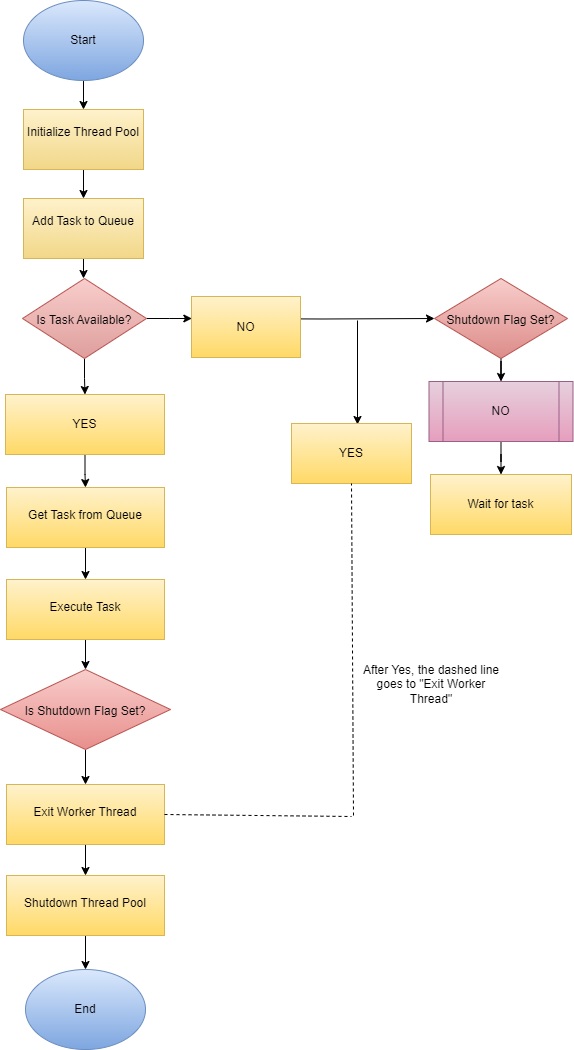

The diagram above was exported from draw.io. Its source (the exported page's mxGraphModel, read from the mxfile embedded in the PNG):
<mxGraphModel dx="794" dy="446" grid="0" gridSize="10" guides="1" tooltips="1" connect="1" arrows="1" fold="1" page="1" pageScale="1" pageWidth="850" pageHeight="1100" math="0" shadow="0">
  <root>
    <mxCell id="0" />
    <mxCell id="1" parent="0" />
    <mxCell id="qvqF8y2wQgA-gZZZ_Vhy-3" value="" style="edgeStyle=orthogonalEdgeStyle;rounded=0;orthogonalLoop=1;jettySize=auto;html=1;" edge="1" parent="1" source="qvqF8y2wQgA-gZZZ_Vhy-1" target="qvqF8y2wQgA-gZZZ_Vhy-2">
      <mxGeometry relative="1" as="geometry" />
    </mxCell>
    <mxCell id="qvqF8y2wQgA-gZZZ_Vhy-1" value="Start" style="ellipse;whiteSpace=wrap;html=1;fillColor=#dae8fc;gradientColor=#7ea6e0;strokeColor=#6c8ebf;" vertex="1" parent="1">
      <mxGeometry x="111" y="7" width="120" height="80" as="geometry" />
    </mxCell>
    <mxCell id="qvqF8y2wQgA-gZZZ_Vhy-5" value="" style="edgeStyle=orthogonalEdgeStyle;rounded=0;orthogonalLoop=1;jettySize=auto;html=1;" edge="1" parent="1" source="qvqF8y2wQgA-gZZZ_Vhy-2" target="qvqF8y2wQgA-gZZZ_Vhy-4">
      <mxGeometry relative="1" as="geometry" />
    </mxCell>
    <mxCell id="qvqF8y2wQgA-gZZZ_Vhy-2" value="&#10;Initialize Thread Pool&#10;&#10;" style="whiteSpace=wrap;html=1;fillColor=#fff2cc;strokeColor=#d6b656;gradientColor=#f1d788;" vertex="1" parent="1">
      <mxGeometry x="111" y="116" width="120" height="60" as="geometry" />
    </mxCell>
    <mxCell id="qvqF8y2wQgA-gZZZ_Vhy-7" style="edgeStyle=orthogonalEdgeStyle;rounded=0;orthogonalLoop=1;jettySize=auto;html=1;" edge="1" parent="1" source="qvqF8y2wQgA-gZZZ_Vhy-4">
      <mxGeometry relative="1" as="geometry">
        <mxPoint x="171" y="284.6666564941406" as="targetPoint" />
      </mxGeometry>
    </mxCell>
    <mxCell id="qvqF8y2wQgA-gZZZ_Vhy-4" value="&#10;Add Task to Queue&#10;&#10;" style="whiteSpace=wrap;html=1;fillColor=#fff2cc;strokeColor=#d6b656;gradientColor=#f1d788;fontStyle=0" vertex="1" parent="1">
      <mxGeometry x="111" y="205" width="120" height="60" as="geometry" />
    </mxCell>
    <mxCell id="qvqF8y2wQgA-gZZZ_Vhy-8" style="edgeStyle=orthogonalEdgeStyle;rounded=0;orthogonalLoop=1;jettySize=auto;html=1;" edge="1" parent="1" source="qvqF8y2wQgA-gZZZ_Vhy-6">
      <mxGeometry relative="1" as="geometry">
        <mxPoint x="279.3333740234375" y="325" as="targetPoint" />
      </mxGeometry>
    </mxCell>
    <mxCell id="qvqF8y2wQgA-gZZZ_Vhy-23" style="edgeStyle=orthogonalEdgeStyle;rounded=0;orthogonalLoop=1;jettySize=auto;html=1;entryX=0.5;entryY=0;entryDx=0;entryDy=0;" edge="1" parent="1" source="qvqF8y2wQgA-gZZZ_Vhy-6" target="qvqF8y2wQgA-gZZZ_Vhy-22">
      <mxGeometry relative="1" as="geometry" />
    </mxCell>
    <mxCell id="qvqF8y2wQgA-gZZZ_Vhy-6" value="&#10;Is Task Available?&#10;&#10;" style="rhombus;whiteSpace=wrap;html=1;fillColor=#f8cecc;gradientColor=#de9e9c;strokeColor=#b85450;verticalAlign=bottom;" vertex="1" parent="1">
      <mxGeometry x="110" y="285" width="124" height="80" as="geometry" />
    </mxCell>
    <mxCell id="qvqF8y2wQgA-gZZZ_Vhy-10" style="edgeStyle=orthogonalEdgeStyle;rounded=0;orthogonalLoop=1;jettySize=auto;html=1;exitX=0.618;exitY=0.5;exitDx=0;exitDy=0;exitPerimeter=0;entryX=0;entryY=0.5;entryDx=0;entryDy=0;" edge="1" parent="1" target="qvqF8y2wQgA-gZZZ_Vhy-11">
      <mxGeometry relative="1" as="geometry">
        <mxPoint x="354.00006103515625" y="325" as="targetPoint" />
        <mxPoint x="295.99" y="325" as="sourcePoint" />
      </mxGeometry>
    </mxCell>
    <mxCell id="qvqF8y2wQgA-gZZZ_Vhy-12" style="edgeStyle=orthogonalEdgeStyle;rounded=0;orthogonalLoop=1;jettySize=auto;html=1;" edge="1" parent="1" source="qvqF8y2wQgA-gZZZ_Vhy-11" target="qvqF8y2wQgA-gZZZ_Vhy-13">
      <mxGeometry relative="1" as="geometry">
        <mxPoint x="421.5" y="401.3333435058594" as="targetPoint" />
      </mxGeometry>
    </mxCell>
    <mxCell id="qvqF8y2wQgA-gZZZ_Vhy-11" value="&#10;Shutdown Flag Set?&#10;&#10;" style="rhombus;whiteSpace=wrap;html=1;fillColor=#f8cecc;gradientColor=#dc8c89;strokeColor=#b85450;verticalAlign=bottom;" vertex="1" parent="1">
      <mxGeometry x="522" y="285" width="133" height="80" as="geometry" />
    </mxCell>
    <mxCell id="qvqF8y2wQgA-gZZZ_Vhy-16" value="" style="edgeStyle=orthogonalEdgeStyle;rounded=0;orthogonalLoop=1;jettySize=auto;html=1;" edge="1" parent="1" source="qvqF8y2wQgA-gZZZ_Vhy-13" target="qvqF8y2wQgA-gZZZ_Vhy-15">
      <mxGeometry relative="1" as="geometry" />
    </mxCell>
    <mxCell id="qvqF8y2wQgA-gZZZ_Vhy-13" value="NO" style="shape=process;whiteSpace=wrap;html=1;backgroundOutline=1;fillColor=#e6d0de;gradientColor=#e69ebd;strokeColor=#996185;" vertex="1" parent="1">
      <mxGeometry x="516.5" y="388" width="144" height="60" as="geometry" />
    </mxCell>
    <mxCell id="qvqF8y2wQgA-gZZZ_Vhy-15" value="Wait for task" style="whiteSpace=wrap;html=1;fillColor=#fff2cc;gradientColor=#ffd966;strokeColor=#d6b656;" vertex="1" parent="1">
      <mxGeometry x="518" y="481" width="141" height="60" as="geometry" />
    </mxCell>
    <mxCell id="qvqF8y2wQgA-gZZZ_Vhy-17" value="" style="endArrow=classic;html=1;rounded=0;" edge="1" parent="1">
      <mxGeometry width="50" height="50" relative="1" as="geometry">
        <mxPoint x="445" y="327" as="sourcePoint" />
        <mxPoint x="445" y="431" as="targetPoint" />
      </mxGeometry>
    </mxCell>
    <mxCell id="qvqF8y2wQgA-gZZZ_Vhy-18" value="YES" style="rounded=0;whiteSpace=wrap;html=1;fillColor=#fff2cc;gradientColor=#ffd966;strokeColor=#d6b656;" vertex="1" parent="1">
      <mxGeometry x="379" y="430" width="120" height="60" as="geometry" />
    </mxCell>
    <mxCell id="qvqF8y2wQgA-gZZZ_Vhy-20" value="NO" style="rounded=0;whiteSpace=wrap;html=1;fillColor=#fff2cc;gradientColor=#ffd966;strokeColor=#d6b656;" vertex="1" parent="1">
      <mxGeometry x="279" y="303" width="109" height="61" as="geometry" />
    </mxCell>
    <mxCell id="qvqF8y2wQgA-gZZZ_Vhy-21" value="" style="endArrow=none;dashed=1;html=1;rounded=0;entryX=0.5;entryY=1;entryDx=0;entryDy=0;" edge="1" parent="1" target="qvqF8y2wQgA-gZZZ_Vhy-18">
      <mxGeometry width="50" height="50" relative="1" as="geometry">
        <mxPoint x="441" y="822" as="sourcePoint" />
        <mxPoint x="433" y="459" as="targetPoint" />
      </mxGeometry>
    </mxCell>
    <mxCell id="qvqF8y2wQgA-gZZZ_Vhy-25" style="edgeStyle=orthogonalEdgeStyle;rounded=0;orthogonalLoop=1;jettySize=auto;html=1;" edge="1" parent="1" source="qvqF8y2wQgA-gZZZ_Vhy-22" target="qvqF8y2wQgA-gZZZ_Vhy-24">
      <mxGeometry relative="1" as="geometry" />
    </mxCell>
    <mxCell id="qvqF8y2wQgA-gZZZ_Vhy-22" value="YES" style="rounded=0;whiteSpace=wrap;html=1;fillColor=#fff2cc;gradientColor=#ffd966;strokeColor=#d6b656;" vertex="1" parent="1">
      <mxGeometry x="93" y="401" width="159" height="60" as="geometry" />
    </mxCell>
    <mxCell id="qvqF8y2wQgA-gZZZ_Vhy-27" style="edgeStyle=orthogonalEdgeStyle;rounded=0;orthogonalLoop=1;jettySize=auto;html=1;" edge="1" parent="1" source="qvqF8y2wQgA-gZZZ_Vhy-24" target="qvqF8y2wQgA-gZZZ_Vhy-26">
      <mxGeometry relative="1" as="geometry" />
    </mxCell>
    <mxCell id="qvqF8y2wQgA-gZZZ_Vhy-24" value="&#10;Get Task from Queue&#10;&#10;" style="whiteSpace=wrap;html=1;fillColor=#fff2cc;gradientColor=#ffd966;strokeColor=#d6b656;verticalAlign=top;align=center;" vertex="1" parent="1">
      <mxGeometry x="94" y="494" width="158" height="60" as="geometry" />
    </mxCell>
    <mxCell id="qvqF8y2wQgA-gZZZ_Vhy-29" value="" style="edgeStyle=orthogonalEdgeStyle;rounded=0;orthogonalLoop=1;jettySize=auto;html=1;" edge="1" parent="1" source="qvqF8y2wQgA-gZZZ_Vhy-26" target="qvqF8y2wQgA-gZZZ_Vhy-28">
      <mxGeometry relative="1" as="geometry" />
    </mxCell>
    <mxCell id="qvqF8y2wQgA-gZZZ_Vhy-26" value="&#10;Execute Task&#10;&#10;" style="whiteSpace=wrap;html=1;fillColor=#fff2cc;gradientColor=#ffd966;strokeColor=#d6b656;verticalAlign=top;align=center;" vertex="1" parent="1">
      <mxGeometry x="94" y="586" width="158" height="60" as="geometry" />
    </mxCell>
    <mxCell id="qvqF8y2wQgA-gZZZ_Vhy-31" style="edgeStyle=orthogonalEdgeStyle;rounded=0;orthogonalLoop=1;jettySize=auto;html=1;entryX=0.5;entryY=0;entryDx=0;entryDy=0;" edge="1" parent="1" source="qvqF8y2wQgA-gZZZ_Vhy-28" target="qvqF8y2wQgA-gZZZ_Vhy-30">
      <mxGeometry relative="1" as="geometry" />
    </mxCell>
    <mxCell id="qvqF8y2wQgA-gZZZ_Vhy-28" value="&#10;Is Shutdown Flag Set?&#10;&#10;" style="rhombus;whiteSpace=wrap;html=1;verticalAlign=bottom;fillColor=#f8cecc;strokeColor=#b85450;gradientColor=#e88f8c;" vertex="1" parent="1">
      <mxGeometry x="88" y="676" width="170" height="80" as="geometry" />
    </mxCell>
    <mxCell id="qvqF8y2wQgA-gZZZ_Vhy-33" style="edgeStyle=orthogonalEdgeStyle;rounded=0;orthogonalLoop=1;jettySize=auto;html=1;entryX=0.5;entryY=0;entryDx=0;entryDy=0;" edge="1" parent="1" source="qvqF8y2wQgA-gZZZ_Vhy-30" target="qvqF8y2wQgA-gZZZ_Vhy-32">
      <mxGeometry relative="1" as="geometry" />
    </mxCell>
    <mxCell id="qvqF8y2wQgA-gZZZ_Vhy-30" value="&#10;Exit Worker Thread&#10;&#10;" style="whiteSpace=wrap;html=1;fillColor=#fff2cc;gradientColor=#ffd966;strokeColor=#d6b656;verticalAlign=top;align=center;" vertex="1" parent="1">
      <mxGeometry x="94" y="791" width="158" height="60" as="geometry" />
    </mxCell>
    <mxCell id="qvqF8y2wQgA-gZZZ_Vhy-35" style="edgeStyle=orthogonalEdgeStyle;rounded=0;orthogonalLoop=1;jettySize=auto;html=1;entryX=0.5;entryY=0;entryDx=0;entryDy=0;" edge="1" parent="1" source="qvqF8y2wQgA-gZZZ_Vhy-32" target="qvqF8y2wQgA-gZZZ_Vhy-34">
      <mxGeometry relative="1" as="geometry" />
    </mxCell>
    <mxCell id="qvqF8y2wQgA-gZZZ_Vhy-32" value="&#10;Shutdown Thread Pool&#10;&#10;" style="whiteSpace=wrap;html=1;fillColor=#fff2cc;gradientColor=#ffd966;strokeColor=#d6b656;verticalAlign=top;align=center;" vertex="1" parent="1">
      <mxGeometry x="94" y="882" width="158" height="60" as="geometry" />
    </mxCell>
    <mxCell id="qvqF8y2wQgA-gZZZ_Vhy-34" value="End" style="ellipse;whiteSpace=wrap;html=1;fillColor=#dae8fc;gradientColor=#7ea6e0;strokeColor=#6c8ebf;" vertex="1" parent="1">
      <mxGeometry x="113" y="976" width="120" height="80" as="geometry" />
    </mxCell>
    <mxCell id="qvqF8y2wQgA-gZZZ_Vhy-36" value="" style="endArrow=none;dashed=1;html=1;rounded=0;exitX=1;exitY=0.5;exitDx=0;exitDy=0;" edge="1" parent="1" source="qvqF8y2wQgA-gZZZ_Vhy-30">
      <mxGeometry width="50" height="50" relative="1" as="geometry">
        <mxPoint x="383" y="697" as="sourcePoint" />
        <mxPoint x="439" y="823" as="targetPoint" />
      </mxGeometry>
    </mxCell>
    <mxCell id="qvqF8y2wQgA-gZZZ_Vhy-37" value="After Yes, the dashed line goes &lt;span class=&quot;hljs-selector-tag&quot;&gt;to&lt;/span&gt; &quot;Exit Worker Thread&quot;" style="text;html=1;align=center;verticalAlign=middle;whiteSpace=wrap;rounded=0;" vertex="1" parent="1">
      <mxGeometry x="446" y="676" width="146" height="30" as="geometry" />
    </mxCell>
  </root>
</mxGraphModel>